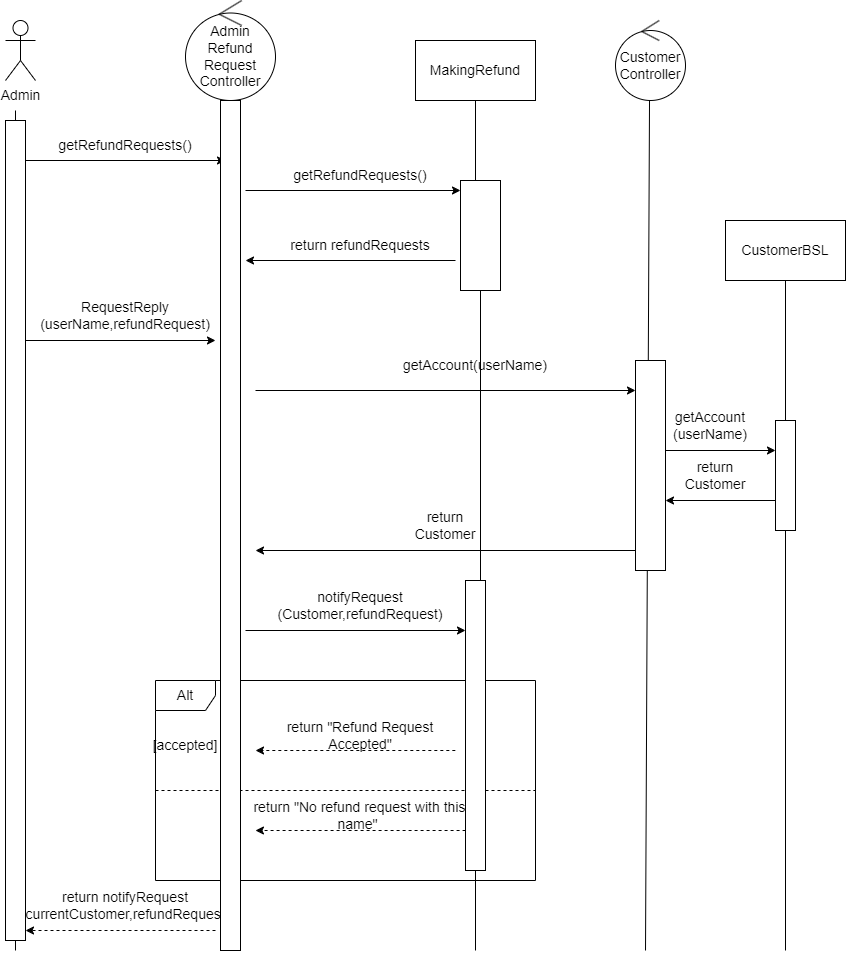

The diagram above was exported from draw.io. Its source (the exported page's mxGraphModel, read from the mxfile embedded in the PNG):
<mxGraphModel dx="1264" dy="604" grid="1" gridSize="10" guides="1" tooltips="1" connect="1" arrows="1" fold="1" page="1" pageScale="1" pageWidth="850" pageHeight="1100" math="0" shadow="0">
  <root>
    <mxCell id="0" />
    <mxCell id="1" parent="0" />
    <mxCell id="PVLy06eKykivxzdR4Aht-1" value="Admin" style="shape=umlActor;verticalLabelPosition=bottom;verticalAlign=top;html=1;outlineConnect=0;fontSize=14;" parent="1" vertex="1">
      <mxGeometry x="70" y="110" width="30" height="60" as="geometry" />
    </mxCell>
    <mxCell id="PVLy06eKykivxzdR4Aht-2" value="Admin&lt;br&gt;Refund&lt;br&gt;Request&lt;br&gt;Controller" style="ellipse;shape=umlControl;whiteSpace=wrap;html=1;fontSize=14;" parent="1" vertex="1">
      <mxGeometry x="250" y="90" width="90" height="100" as="geometry" />
    </mxCell>
    <mxCell id="PVLy06eKykivxzdR4Aht-3" value="" style="endArrow=none;html=1;rounded=0;fontSize=14;" parent="1" edge="1">
      <mxGeometry width="50" height="50" relative="1" as="geometry">
        <mxPoint x="80" y="1040" as="sourcePoint" />
        <mxPoint x="80" y="200" as="targetPoint" />
      </mxGeometry>
    </mxCell>
    <mxCell id="PVLy06eKykivxzdR4Aht-4" value="" style="endArrow=none;html=1;rounded=0;fontSize=14;entryX=0.542;entryY=1.02;entryDx=0;entryDy=0;entryPerimeter=0;startArrow=none;" parent="1" source="PVLy06eKykivxzdR4Aht-40" target="PVLy06eKykivxzdR4Aht-2" edge="1">
      <mxGeometry width="50" height="50" relative="1" as="geometry">
        <mxPoint x="299" y="1040" as="sourcePoint" />
        <mxPoint x="90" y="210" as="targetPoint" />
      </mxGeometry>
    </mxCell>
    <mxCell id="PVLy06eKykivxzdR4Aht-5" value="" style="endArrow=classic;html=1;rounded=0;fontSize=14;startArrow=none;" parent="1" source="PVLy06eKykivxzdR4Aht-38" edge="1">
      <mxGeometry width="50" height="50" relative="1" as="geometry">
        <mxPoint x="90" y="250" as="sourcePoint" />
        <mxPoint x="290" y="250" as="targetPoint" />
      </mxGeometry>
    </mxCell>
    <mxCell id="PVLy06eKykivxzdR4Aht-6" value="getRefundRequests()" style="text;html=1;strokeColor=none;fillColor=none;align=center;verticalAlign=middle;whiteSpace=wrap;rounded=0;fontSize=14;" parent="1" vertex="1">
      <mxGeometry x="160" y="220" width="60" height="30" as="geometry" />
    </mxCell>
    <mxCell id="PVLy06eKykivxzdR4Aht-7" value="MakingRefund" style="rounded=0;whiteSpace=wrap;html=1;fontSize=14;" parent="1" vertex="1">
      <mxGeometry x="480" y="130" width="120" height="60" as="geometry" />
    </mxCell>
    <mxCell id="PVLy06eKykivxzdR4Aht-8" value="" style="endArrow=none;html=1;rounded=0;fontSize=14;entryX=0.5;entryY=1;entryDx=0;entryDy=0;startArrow=none;" parent="1" source="PVLy06eKykivxzdR4Aht-42" target="PVLy06eKykivxzdR4Aht-7" edge="1">
      <mxGeometry width="50" height="50" relative="1" as="geometry">
        <mxPoint x="540" y="1040" as="sourcePoint" />
        <mxPoint x="450" y="300" as="targetPoint" />
      </mxGeometry>
    </mxCell>
    <mxCell id="PVLy06eKykivxzdR4Aht-9" value="getRefundRequests()" style="text;html=1;strokeColor=none;fillColor=none;align=center;verticalAlign=middle;whiteSpace=wrap;rounded=0;fontSize=14;" parent="1" vertex="1">
      <mxGeometry x="380" y="250" width="90" height="30" as="geometry" />
    </mxCell>
    <mxCell id="PVLy06eKykivxzdR4Aht-10" value="" style="endArrow=classic;html=1;rounded=0;fontSize=14;" parent="1" edge="1">
      <mxGeometry width="50" height="50" relative="1" as="geometry">
        <mxPoint x="310" y="280" as="sourcePoint" />
        <mxPoint x="525" y="280" as="targetPoint" />
      </mxGeometry>
    </mxCell>
    <mxCell id="PVLy06eKykivxzdR4Aht-11" value="" style="endArrow=classic;html=1;rounded=0;fontSize=14;" parent="1" edge="1">
      <mxGeometry width="50" height="50" relative="1" as="geometry">
        <mxPoint x="520" y="350" as="sourcePoint" />
        <mxPoint x="310" y="350" as="targetPoint" />
      </mxGeometry>
    </mxCell>
    <mxCell id="PVLy06eKykivxzdR4Aht-12" value="return refundRequests" style="text;html=1;strokeColor=none;fillColor=none;align=center;verticalAlign=middle;whiteSpace=wrap;rounded=0;fontSize=14;" parent="1" vertex="1">
      <mxGeometry x="340" y="320" width="170" height="30" as="geometry" />
    </mxCell>
    <mxCell id="PVLy06eKykivxzdR4Aht-13" value="" style="endArrow=classic;html=1;rounded=0;fontSize=14;" parent="1" edge="1">
      <mxGeometry width="50" height="50" relative="1" as="geometry">
        <mxPoint x="90" y="430" as="sourcePoint" />
        <mxPoint x="280" y="430" as="targetPoint" />
      </mxGeometry>
    </mxCell>
    <mxCell id="PVLy06eKykivxzdR4Aht-14" value="RequestReply&lt;br&gt;(userName,refundRequest)" style="text;html=1;strokeColor=none;fillColor=none;align=center;verticalAlign=middle;whiteSpace=wrap;rounded=0;fontSize=14;" parent="1" vertex="1">
      <mxGeometry x="160" y="390" width="60" height="30" as="geometry" />
    </mxCell>
    <mxCell id="PVLy06eKykivxzdR4Aht-15" value="Customer&lt;br&gt;Controller" style="ellipse;shape=umlControl;whiteSpace=wrap;html=1;fontSize=14;" parent="1" vertex="1">
      <mxGeometry x="680" y="110" width="70" height="80" as="geometry" />
    </mxCell>
    <mxCell id="PVLy06eKykivxzdR4Aht-16" value="" style="endArrow=none;html=1;rounded=0;fontSize=14;entryX=0.486;entryY=0.995;entryDx=0;entryDy=0;entryPerimeter=0;" parent="1" target="PVLy06eKykivxzdR4Aht-15" edge="1">
      <mxGeometry width="50" height="50" relative="1" as="geometry">
        <mxPoint x="710" y="1040" as="sourcePoint" />
        <mxPoint x="570" y="550" as="targetPoint" />
      </mxGeometry>
    </mxCell>
    <mxCell id="PVLy06eKykivxzdR4Aht-17" value="" style="endArrow=classic;html=1;rounded=0;fontSize=14;" parent="1" edge="1">
      <mxGeometry width="50" height="50" relative="1" as="geometry">
        <mxPoint x="320" y="480" as="sourcePoint" />
        <mxPoint x="700" y="480" as="targetPoint" />
      </mxGeometry>
    </mxCell>
    <mxCell id="PVLy06eKykivxzdR4Aht-18" value="getAccount(userName)" style="text;html=1;strokeColor=none;fillColor=none;align=center;verticalAlign=middle;whiteSpace=wrap;rounded=0;fontSize=14;" parent="1" vertex="1">
      <mxGeometry x="495" y="440" width="90" height="30" as="geometry" />
    </mxCell>
    <mxCell id="PVLy06eKykivxzdR4Aht-19" value="CustomerBSL" style="rounded=0;whiteSpace=wrap;html=1;fontSize=14;" parent="1" vertex="1">
      <mxGeometry x="790" y="310" width="120" height="60" as="geometry" />
    </mxCell>
    <mxCell id="PVLy06eKykivxzdR4Aht-20" value="" style="endArrow=none;html=1;rounded=0;fontSize=14;entryX=0.5;entryY=1;entryDx=0;entryDy=0;startArrow=none;" parent="1" source="PVLy06eKykivxzdR4Aht-47" target="PVLy06eKykivxzdR4Aht-19" edge="1">
      <mxGeometry width="50" height="50" relative="1" as="geometry">
        <mxPoint x="850" y="1040" as="sourcePoint" />
        <mxPoint x="580" y="380" as="targetPoint" />
      </mxGeometry>
    </mxCell>
    <mxCell id="PVLy06eKykivxzdR4Aht-21" value="" style="endArrow=classic;html=1;rounded=0;fontSize=14;" parent="1" edge="1">
      <mxGeometry width="50" height="50" relative="1" as="geometry">
        <mxPoint x="729.9999999999998" y="540" as="sourcePoint" />
        <mxPoint x="840" y="540" as="targetPoint" />
      </mxGeometry>
    </mxCell>
    <mxCell id="PVLy06eKykivxzdR4Aht-22" value="getAccount&lt;br&gt;(userName)" style="text;html=1;strokeColor=none;fillColor=none;align=center;verticalAlign=middle;whiteSpace=wrap;rounded=0;fontSize=14;" parent="1" vertex="1">
      <mxGeometry x="730" y="500" width="90" height="30" as="geometry" />
    </mxCell>
    <mxCell id="PVLy06eKykivxzdR4Aht-23" value="" style="endArrow=classic;html=1;rounded=0;fontSize=14;" parent="1" edge="1">
      <mxGeometry width="50" height="50" relative="1" as="geometry">
        <mxPoint x="840" y="590" as="sourcePoint" />
        <mxPoint x="730" y="590" as="targetPoint" />
      </mxGeometry>
    </mxCell>
    <mxCell id="PVLy06eKykivxzdR4Aht-24" value="return Customer" style="text;html=1;strokeColor=none;fillColor=none;align=center;verticalAlign=middle;whiteSpace=wrap;rounded=0;fontSize=14;" parent="1" vertex="1">
      <mxGeometry x="750" y="550" width="60" height="30" as="geometry" />
    </mxCell>
    <mxCell id="PVLy06eKykivxzdR4Aht-25" value="return Customer" style="text;html=1;strokeColor=none;fillColor=none;align=center;verticalAlign=middle;whiteSpace=wrap;rounded=0;fontSize=14;" parent="1" vertex="1">
      <mxGeometry x="480" y="600" width="60" height="30" as="geometry" />
    </mxCell>
    <mxCell id="PVLy06eKykivxzdR4Aht-26" value="" style="endArrow=classic;html=1;rounded=0;fontSize=14;" parent="1" edge="1">
      <mxGeometry width="50" height="50" relative="1" as="geometry">
        <mxPoint x="700" y="640" as="sourcePoint" />
        <mxPoint x="320" y="640" as="targetPoint" />
      </mxGeometry>
    </mxCell>
    <mxCell id="PVLy06eKykivxzdR4Aht-27" value="" style="endArrow=classic;html=1;rounded=0;fontSize=14;" parent="1" edge="1">
      <mxGeometry width="50" height="50" relative="1" as="geometry">
        <mxPoint x="310" y="720" as="sourcePoint" />
        <mxPoint x="530" y="720" as="targetPoint" />
      </mxGeometry>
    </mxCell>
    <mxCell id="PVLy06eKykivxzdR4Aht-28" value="notifyRequest&lt;br&gt;(Customer,refundRequest)" style="text;html=1;strokeColor=none;fillColor=none;align=center;verticalAlign=middle;whiteSpace=wrap;rounded=0;fontSize=14;" parent="1" vertex="1">
      <mxGeometry x="395" y="680" width="60" height="30" as="geometry" />
    </mxCell>
    <mxCell id="PVLy06eKykivxzdR4Aht-29" value="Alt" style="shape=umlFrame;whiteSpace=wrap;html=1;fontSize=14;" parent="1" vertex="1">
      <mxGeometry x="220" y="770" width="380" height="200" as="geometry" />
    </mxCell>
    <mxCell id="PVLy06eKykivxzdR4Aht-30" value="[accepted]" style="text;html=1;strokeColor=none;fillColor=none;align=center;verticalAlign=middle;whiteSpace=wrap;rounded=0;fontSize=14;" parent="1" vertex="1">
      <mxGeometry x="220" y="820" width="60" height="30" as="geometry" />
    </mxCell>
    <mxCell id="PVLy06eKykivxzdR4Aht-31" value="" style="endArrow=classic;html=1;rounded=0;fontSize=14;exitX=0.789;exitY=0.35;exitDx=0;exitDy=0;exitPerimeter=0;dashed=1;" parent="1" source="PVLy06eKykivxzdR4Aht-29" edge="1">
      <mxGeometry width="50" height="50" relative="1" as="geometry">
        <mxPoint x="530" y="710" as="sourcePoint" />
        <mxPoint x="320" y="840" as="targetPoint" />
      </mxGeometry>
    </mxCell>
    <mxCell id="PVLy06eKykivxzdR4Aht-32" value="return &quot;Refund Request Accepted&quot;" style="text;html=1;strokeColor=none;fillColor=none;align=center;verticalAlign=middle;whiteSpace=wrap;rounded=0;fontSize=14;" parent="1" vertex="1">
      <mxGeometry x="325" y="810" width="200" height="30" as="geometry" />
    </mxCell>
    <mxCell id="PVLy06eKykivxzdR4Aht-33" value="" style="endArrow=none;dashed=1;html=1;rounded=0;fontSize=14;exitX=0;exitY=0.55;exitDx=0;exitDy=0;exitPerimeter=0;" parent="1" source="PVLy06eKykivxzdR4Aht-29" edge="1">
      <mxGeometry width="50" height="50" relative="1" as="geometry">
        <mxPoint x="530" y="680" as="sourcePoint" />
        <mxPoint x="600" y="880" as="targetPoint" />
      </mxGeometry>
    </mxCell>
    <mxCell id="PVLy06eKykivxzdR4Aht-34" value="" style="endArrow=classic;html=1;rounded=0;dashed=1;fontSize=14;entryX=0.263;entryY=0.75;entryDx=0;entryDy=0;entryPerimeter=0;exitX=0.816;exitY=0.75;exitDx=0;exitDy=0;exitPerimeter=0;" parent="1" source="PVLy06eKykivxzdR4Aht-29" target="PVLy06eKykivxzdR4Aht-29" edge="1">
      <mxGeometry width="50" height="50" relative="1" as="geometry">
        <mxPoint x="530" y="680" as="sourcePoint" />
        <mxPoint x="580" y="630" as="targetPoint" />
      </mxGeometry>
    </mxCell>
    <mxCell id="PVLy06eKykivxzdR4Aht-35" value="&amp;nbsp;return &quot;No refund request with this name&quot;" style="text;html=1;strokeColor=none;fillColor=none;align=center;verticalAlign=middle;whiteSpace=wrap;rounded=0;fontSize=14;" parent="1" vertex="1">
      <mxGeometry x="305" y="890" width="235" height="30" as="geometry" />
    </mxCell>
    <mxCell id="PVLy06eKykivxzdR4Aht-36" value="" style="endArrow=classic;html=1;rounded=0;dashed=1;fontSize=14;" parent="1" edge="1">
      <mxGeometry width="50" height="50" relative="1" as="geometry">
        <mxPoint x="280" y="1020" as="sourcePoint" />
        <mxPoint x="90" y="1020" as="targetPoint" />
      </mxGeometry>
    </mxCell>
    <mxCell id="PVLy06eKykivxzdR4Aht-37" value="return notifyRequest&lt;br&gt;(currentCustomer,refundRequest)" style="text;html=1;strokeColor=none;fillColor=none;align=center;verticalAlign=middle;whiteSpace=wrap;rounded=0;fontSize=14;" parent="1" vertex="1">
      <mxGeometry x="160" y="980" width="60" height="30" as="geometry" />
    </mxCell>
    <mxCell id="PVLy06eKykivxzdR4Aht-38" value="" style="html=1;points=[];perimeter=orthogonalPerimeter;fontSize=14;" parent="1" vertex="1">
      <mxGeometry x="70" y="210" width="20" height="820" as="geometry" />
    </mxCell>
    <mxCell id="PVLy06eKykivxzdR4Aht-39" value="" style="endArrow=none;html=1;rounded=0;fontSize=14;" parent="1" target="PVLy06eKykivxzdR4Aht-38" edge="1">
      <mxGeometry width="50" height="50" relative="1" as="geometry">
        <mxPoint x="90" y="250" as="sourcePoint" />
        <mxPoint x="290" y="250" as="targetPoint" />
      </mxGeometry>
    </mxCell>
    <mxCell id="PVLy06eKykivxzdR4Aht-40" value="" style="html=1;points=[];perimeter=orthogonalPerimeter;fontSize=14;" parent="1" vertex="1">
      <mxGeometry x="285" y="190" width="20" height="850" as="geometry" />
    </mxCell>
    <mxCell id="PVLy06eKykivxzdR4Aht-41" value="" style="endArrow=none;html=1;rounded=0;fontSize=14;" parent="1" target="PVLy06eKykivxzdR4Aht-40" edge="1">
      <mxGeometry width="50" height="50" relative="1" as="geometry">
        <mxPoint x="299" y="1040.0000000000002" as="sourcePoint" />
        <mxPoint x="298.78" y="192" as="targetPoint" />
      </mxGeometry>
    </mxCell>
    <mxCell id="PVLy06eKykivxzdR4Aht-42" value="" style="html=1;points=[];perimeter=orthogonalPerimeter;fontSize=14;" parent="1" vertex="1">
      <mxGeometry x="525" y="270" width="40" height="110" as="geometry" />
    </mxCell>
    <mxCell id="PVLy06eKykivxzdR4Aht-43" value="" style="endArrow=none;html=1;rounded=0;fontSize=14;entryX=0.5;entryY=1;entryDx=0;entryDy=0;startArrow=none;" parent="1" source="PVLy06eKykivxzdR4Aht-45" target="PVLy06eKykivxzdR4Aht-42" edge="1">
      <mxGeometry width="50" height="50" relative="1" as="geometry">
        <mxPoint x="540" y="1040.0000000000002" as="sourcePoint" />
        <mxPoint x="540" y="190" as="targetPoint" />
      </mxGeometry>
    </mxCell>
    <mxCell id="PVLy06eKykivxzdR4Aht-44" value="" style="html=1;points=[];perimeter=orthogonalPerimeter;fontSize=14;" parent="1" vertex="1">
      <mxGeometry x="700" y="450" width="30" height="210" as="geometry" />
    </mxCell>
    <mxCell id="PVLy06eKykivxzdR4Aht-45" value="" style="html=1;points=[];perimeter=orthogonalPerimeter;fontSize=14;" parent="1" vertex="1">
      <mxGeometry x="530" y="670" width="20" height="290" as="geometry" />
    </mxCell>
    <mxCell id="PVLy06eKykivxzdR4Aht-46" value="" style="endArrow=none;html=1;rounded=0;fontSize=14;entryX=0.5;entryY=1;entryDx=0;entryDy=0;" parent="1" target="PVLy06eKykivxzdR4Aht-45" edge="1">
      <mxGeometry width="50" height="50" relative="1" as="geometry">
        <mxPoint x="540" y="1040.0000000000002" as="sourcePoint" />
        <mxPoint x="545" y="350" as="targetPoint" />
      </mxGeometry>
    </mxCell>
    <mxCell id="PVLy06eKykivxzdR4Aht-47" value="" style="html=1;points=[];perimeter=orthogonalPerimeter;fontSize=14;" parent="1" vertex="1">
      <mxGeometry x="840" y="510" width="20" height="110" as="geometry" />
    </mxCell>
    <mxCell id="PVLy06eKykivxzdR4Aht-48" value="" style="endArrow=none;html=1;rounded=0;fontSize=14;entryX=0.5;entryY=1;entryDx=0;entryDy=0;" parent="1" target="PVLy06eKykivxzdR4Aht-47" edge="1">
      <mxGeometry width="50" height="50" relative="1" as="geometry">
        <mxPoint x="850" y="1040.0000000000002" as="sourcePoint" />
        <mxPoint x="850" y="370" as="targetPoint" />
      </mxGeometry>
    </mxCell>
  </root>
</mxGraphModel>